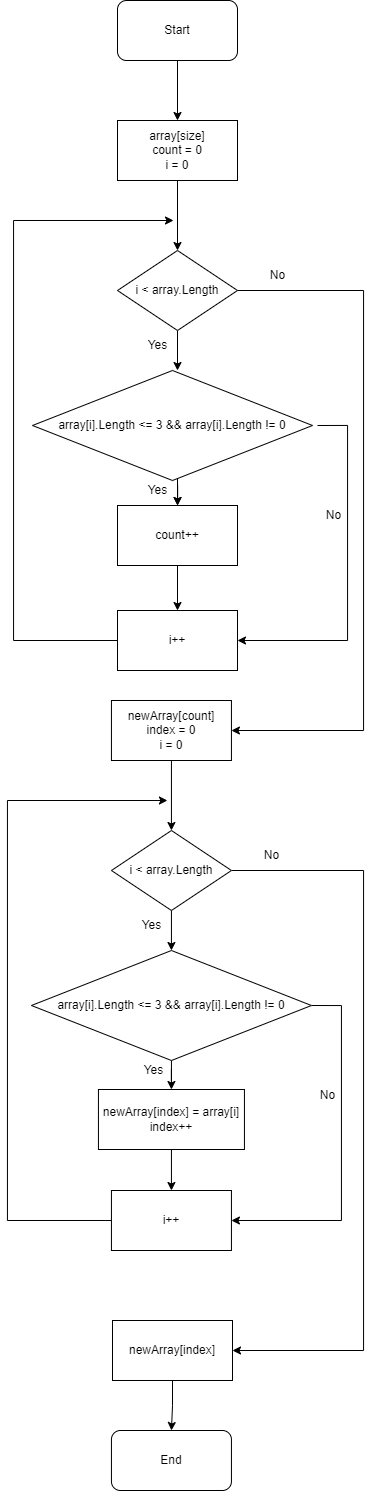

The diagram above was exported from draw.io. Its source (the exported page's mxGraphModel, read from the mxfile embedded in the PNG):
<mxGraphModel dx="1955" dy="934" grid="1" gridSize="10" guides="1" tooltips="1" connect="1" arrows="1" fold="1" page="1" pageScale="1" pageWidth="827" pageHeight="1169" math="0" shadow="0">
  <root>
    <mxCell id="0" />
    <mxCell id="1" parent="0" />
    <mxCell id="_IookCN3M3w73XX7zCzO-3" value="" style="edgeStyle=orthogonalEdgeStyle;rounded=0;orthogonalLoop=1;jettySize=auto;html=1;" parent="1" source="_IookCN3M3w73XX7zCzO-1" edge="1">
      <mxGeometry relative="1" as="geometry">
        <mxPoint x="414" y="160" as="targetPoint" />
      </mxGeometry>
    </mxCell>
    <mxCell id="_IookCN3M3w73XX7zCzO-1" value="Start" style="rounded=1;whiteSpace=wrap;html=1;" parent="1" vertex="1">
      <mxGeometry x="354" y="40" width="120" height="60" as="geometry" />
    </mxCell>
    <mxCell id="_IookCN3M3w73XX7zCzO-12" style="edgeStyle=orthogonalEdgeStyle;rounded=0;orthogonalLoop=1;jettySize=auto;html=1;exitX=0.5;exitY=1;exitDx=0;exitDy=0;entryX=0.5;entryY=0;entryDx=0;entryDy=0;" parent="1" source="_IookCN3M3w73XX7zCzO-5" edge="1">
      <mxGeometry relative="1" as="geometry">
        <mxPoint x="414" y="410" as="targetPoint" />
      </mxGeometry>
    </mxCell>
    <mxCell id="AavqjWrD_JKnSaaYgOWW-28" style="edgeStyle=orthogonalEdgeStyle;rounded=0;orthogonalLoop=1;jettySize=auto;html=1;exitX=1;exitY=0.5;exitDx=0;exitDy=0;entryX=1;entryY=0.5;entryDx=0;entryDy=0;" edge="1" parent="1" source="_IookCN3M3w73XX7zCzO-5" target="AavqjWrD_JKnSaaYgOWW-20">
      <mxGeometry relative="1" as="geometry">
        <mxPoint x="480" y="820" as="targetPoint" />
        <Array as="points">
          <mxPoint x="600" y="330" />
          <mxPoint x="600" y="770" />
        </Array>
      </mxGeometry>
    </mxCell>
    <mxCell id="_IookCN3M3w73XX7zCzO-5" value="i &amp;lt; array.Length" style="rhombus;whiteSpace=wrap;html=1;" parent="1" vertex="1">
      <mxGeometry x="354" y="290" width="120" height="80" as="geometry" />
    </mxCell>
    <mxCell id="_IookCN3M3w73XX7zCzO-10" value="Yes" style="text;html=1;align=center;verticalAlign=middle;resizable=0;points=[];autosize=1;strokeColor=none;fillColor=none;" parent="1" vertex="1">
      <mxGeometry x="374" y="370" width="40" height="30" as="geometry" />
    </mxCell>
    <mxCell id="_IookCN3M3w73XX7zCzO-15" style="edgeStyle=orthogonalEdgeStyle;rounded=0;orthogonalLoop=1;jettySize=auto;html=1;exitX=0.5;exitY=1;exitDx=0;exitDy=0;entryX=0.5;entryY=0;entryDx=0;entryDy=0;" parent="1" target="_IookCN3M3w73XX7zCzO-14" edge="1">
      <mxGeometry relative="1" as="geometry">
        <mxPoint x="414" y="500" as="sourcePoint" />
      </mxGeometry>
    </mxCell>
    <mxCell id="_IookCN3M3w73XX7zCzO-13" value="No" style="text;html=1;align=center;verticalAlign=middle;resizable=0;points=[];autosize=1;strokeColor=none;fillColor=none;" parent="1" vertex="1">
      <mxGeometry x="494" y="300" width="40" height="30" as="geometry" />
    </mxCell>
    <mxCell id="AavqjWrD_JKnSaaYgOWW-5" value="" style="edgeStyle=orthogonalEdgeStyle;rounded=0;orthogonalLoop=1;jettySize=auto;html=1;" edge="1" parent="1" source="_IookCN3M3w73XX7zCzO-14" target="AavqjWrD_JKnSaaYgOWW-4">
      <mxGeometry relative="1" as="geometry" />
    </mxCell>
    <mxCell id="_IookCN3M3w73XX7zCzO-14" value="count++" style="rounded=0;whiteSpace=wrap;html=1;fillColor=#FFFFFF;" parent="1" vertex="1">
      <mxGeometry x="354" y="545" width="120" height="60" as="geometry" />
    </mxCell>
    <mxCell id="AavqjWrD_JKnSaaYgOWW-11" value="" style="edgeStyle=orthogonalEdgeStyle;rounded=0;orthogonalLoop=1;jettySize=auto;html=1;" edge="1" parent="1" source="AavqjWrD_JKnSaaYgOWW-1" target="_IookCN3M3w73XX7zCzO-5">
      <mxGeometry relative="1" as="geometry" />
    </mxCell>
    <mxCell id="AavqjWrD_JKnSaaYgOWW-1" value="array[size]&lt;br&gt;count = 0&lt;br&gt;i = 0" style="rounded=0;whiteSpace=wrap;html=1;fillColor=#FFFFFF;" vertex="1" parent="1">
      <mxGeometry x="354" y="160" width="120" height="60" as="geometry" />
    </mxCell>
    <mxCell id="AavqjWrD_JKnSaaYgOWW-3" value="" style="edgeStyle=orthogonalEdgeStyle;rounded=0;orthogonalLoop=1;jettySize=auto;html=1;" edge="1" parent="1" target="_IookCN3M3w73XX7zCzO-14">
      <mxGeometry relative="1" as="geometry">
        <mxPoint x="414" y="520" as="sourcePoint" />
      </mxGeometry>
    </mxCell>
    <mxCell id="AavqjWrD_JKnSaaYgOWW-8" style="edgeStyle=orthogonalEdgeStyle;rounded=0;orthogonalLoop=1;jettySize=auto;html=1;exitX=1;exitY=0.5;exitDx=0;exitDy=0;entryX=1;entryY=0.5;entryDx=0;entryDy=0;" edge="1" parent="1" target="AavqjWrD_JKnSaaYgOWW-4">
      <mxGeometry relative="1" as="geometry">
        <mxPoint x="624" y="680" as="targetPoint" />
        <mxPoint x="554" y="465" as="sourcePoint" />
        <Array as="points">
          <mxPoint x="584" y="465" />
          <mxPoint x="584" y="680" />
        </Array>
      </mxGeometry>
    </mxCell>
    <mxCell id="AavqjWrD_JKnSaaYgOWW-2" value="array[i].Length &amp;lt;= 3 &amp;amp;&amp;amp; array[i].Length != 0" style="rhombus;whiteSpace=wrap;html=1;fillColor=#FFFFFF;" vertex="1" parent="1">
      <mxGeometry x="269" y="410" width="280" height="110" as="geometry" />
    </mxCell>
    <mxCell id="AavqjWrD_JKnSaaYgOWW-10" style="edgeStyle=orthogonalEdgeStyle;rounded=0;orthogonalLoop=1;jettySize=auto;html=1;exitX=0;exitY=0.5;exitDx=0;exitDy=0;" edge="1" parent="1" source="AavqjWrD_JKnSaaYgOWW-4">
      <mxGeometry relative="1" as="geometry">
        <mxPoint x="410" y="260" as="targetPoint" />
        <Array as="points">
          <mxPoint x="250" y="680" />
          <mxPoint x="250" y="260" />
        </Array>
      </mxGeometry>
    </mxCell>
    <mxCell id="AavqjWrD_JKnSaaYgOWW-4" value="i++" style="rounded=0;whiteSpace=wrap;html=1;fillColor=#FFFFFF;" vertex="1" parent="1">
      <mxGeometry x="354" y="650" width="120" height="60" as="geometry" />
    </mxCell>
    <mxCell id="AavqjWrD_JKnSaaYgOWW-6" value="Yes" style="text;html=1;align=center;verticalAlign=middle;resizable=0;points=[];autosize=1;strokeColor=none;fillColor=none;" vertex="1" parent="1">
      <mxGeometry x="374" y="515" width="40" height="30" as="geometry" />
    </mxCell>
    <mxCell id="AavqjWrD_JKnSaaYgOWW-9" value="No" style="text;html=1;align=center;verticalAlign=middle;resizable=0;points=[];autosize=1;strokeColor=none;fillColor=none;" vertex="1" parent="1">
      <mxGeometry x="550" y="540" width="40" height="30" as="geometry" />
    </mxCell>
    <mxCell id="AavqjWrD_JKnSaaYgOWW-12" style="edgeStyle=orthogonalEdgeStyle;rounded=0;orthogonalLoop=1;jettySize=auto;html=1;exitX=0.5;exitY=1;exitDx=0;exitDy=0;entryX=0.5;entryY=0;entryDx=0;entryDy=0;" edge="1" parent="1" source="AavqjWrD_JKnSaaYgOWW-13">
      <mxGeometry relative="1" as="geometry">
        <mxPoint x="407.94" y="990" as="targetPoint" />
      </mxGeometry>
    </mxCell>
    <mxCell id="AavqjWrD_JKnSaaYgOWW-36" style="edgeStyle=orthogonalEdgeStyle;rounded=0;orthogonalLoop=1;jettySize=auto;html=1;exitX=1;exitY=0.5;exitDx=0;exitDy=0;entryX=1;entryY=0.5;entryDx=0;entryDy=0;" edge="1" parent="1" source="AavqjWrD_JKnSaaYgOWW-13" target="AavqjWrD_JKnSaaYgOWW-35">
      <mxGeometry relative="1" as="geometry">
        <mxPoint x="660" y="1390" as="targetPoint" />
        <Array as="points">
          <mxPoint x="600" y="910" />
          <mxPoint x="600" y="1390" />
        </Array>
      </mxGeometry>
    </mxCell>
    <mxCell id="AavqjWrD_JKnSaaYgOWW-13" value="i &amp;lt; array.Length" style="rhombus;whiteSpace=wrap;html=1;" vertex="1" parent="1">
      <mxGeometry x="347.94" y="870" width="120" height="80" as="geometry" />
    </mxCell>
    <mxCell id="AavqjWrD_JKnSaaYgOWW-14" value="Yes" style="text;html=1;align=center;verticalAlign=middle;resizable=0;points=[];autosize=1;strokeColor=none;fillColor=none;" vertex="1" parent="1">
      <mxGeometry x="367.94" y="950" width="40" height="30" as="geometry" />
    </mxCell>
    <mxCell id="AavqjWrD_JKnSaaYgOWW-16" value="No" style="text;html=1;align=center;verticalAlign=middle;resizable=0;points=[];autosize=1;strokeColor=none;fillColor=none;" vertex="1" parent="1">
      <mxGeometry x="487.94" y="880" width="40" height="30" as="geometry" />
    </mxCell>
    <mxCell id="AavqjWrD_JKnSaaYgOWW-17" value="" style="edgeStyle=orthogonalEdgeStyle;rounded=0;orthogonalLoop=1;jettySize=auto;html=1;" edge="1" parent="1" source="AavqjWrD_JKnSaaYgOWW-18" target="AavqjWrD_JKnSaaYgOWW-25">
      <mxGeometry relative="1" as="geometry" />
    </mxCell>
    <mxCell id="AavqjWrD_JKnSaaYgOWW-18" value="newArray[index] = array[i]&lt;br&gt;index++" style="rounded=0;whiteSpace=wrap;html=1;fillColor=#FFFFFF;" vertex="1" parent="1">
      <mxGeometry x="334.94" y="1129" width="146" height="60" as="geometry" />
    </mxCell>
    <mxCell id="AavqjWrD_JKnSaaYgOWW-19" value="" style="edgeStyle=orthogonalEdgeStyle;rounded=0;orthogonalLoop=1;jettySize=auto;html=1;" edge="1" parent="1" source="AavqjWrD_JKnSaaYgOWW-20" target="AavqjWrD_JKnSaaYgOWW-13">
      <mxGeometry relative="1" as="geometry" />
    </mxCell>
    <mxCell id="AavqjWrD_JKnSaaYgOWW-20" value="newArray[count]&lt;br&gt;index = 0&lt;br&gt;i = 0" style="rounded=0;whiteSpace=wrap;html=1;fillColor=#FFFFFF;" vertex="1" parent="1">
      <mxGeometry x="347.94" y="740" width="120" height="60" as="geometry" />
    </mxCell>
    <mxCell id="AavqjWrD_JKnSaaYgOWW-22" style="edgeStyle=orthogonalEdgeStyle;rounded=0;orthogonalLoop=1;jettySize=auto;html=1;exitX=1;exitY=0.5;exitDx=0;exitDy=0;entryX=1;entryY=0.5;entryDx=0;entryDy=0;" edge="1" parent="1" target="AavqjWrD_JKnSaaYgOWW-25">
      <mxGeometry relative="1" as="geometry">
        <mxPoint x="617.94" y="1260" as="targetPoint" />
        <mxPoint x="547.94" y="1045" as="sourcePoint" />
        <Array as="points">
          <mxPoint x="577.94" y="1045" />
          <mxPoint x="577.94" y="1260" />
        </Array>
      </mxGeometry>
    </mxCell>
    <mxCell id="AavqjWrD_JKnSaaYgOWW-30" value="" style="edgeStyle=orthogonalEdgeStyle;rounded=0;orthogonalLoop=1;jettySize=auto;html=1;" edge="1" parent="1" source="AavqjWrD_JKnSaaYgOWW-23" target="AavqjWrD_JKnSaaYgOWW-18">
      <mxGeometry relative="1" as="geometry" />
    </mxCell>
    <mxCell id="AavqjWrD_JKnSaaYgOWW-23" value="array[i].Length &amp;lt;= 3 &amp;amp;&amp;amp; array[i].Length != 0" style="rhombus;whiteSpace=wrap;html=1;fillColor=#FFFFFF;" vertex="1" parent="1">
      <mxGeometry x="267.94" y="990" width="280" height="110" as="geometry" />
    </mxCell>
    <mxCell id="AavqjWrD_JKnSaaYgOWW-24" style="edgeStyle=orthogonalEdgeStyle;rounded=0;orthogonalLoop=1;jettySize=auto;html=1;exitX=0;exitY=0.5;exitDx=0;exitDy=0;" edge="1" parent="1" source="AavqjWrD_JKnSaaYgOWW-25">
      <mxGeometry relative="1" as="geometry">
        <mxPoint x="403.94" y="840" as="targetPoint" />
        <Array as="points">
          <mxPoint x="243.94" y="1260" />
          <mxPoint x="243.94" y="840" />
        </Array>
      </mxGeometry>
    </mxCell>
    <mxCell id="AavqjWrD_JKnSaaYgOWW-25" value="i++" style="rounded=0;whiteSpace=wrap;html=1;fillColor=#FFFFFF;" vertex="1" parent="1">
      <mxGeometry x="347.94" y="1230" width="120" height="60" as="geometry" />
    </mxCell>
    <mxCell id="AavqjWrD_JKnSaaYgOWW-27" value="No" style="text;html=1;align=center;verticalAlign=middle;resizable=0;points=[];autosize=1;strokeColor=none;fillColor=none;" vertex="1" parent="1">
      <mxGeometry x="543.94" y="1120" width="40" height="30" as="geometry" />
    </mxCell>
    <mxCell id="AavqjWrD_JKnSaaYgOWW-31" value="Yes" style="text;html=1;align=center;verticalAlign=middle;resizable=0;points=[];autosize=1;strokeColor=none;fillColor=none;" vertex="1" parent="1">
      <mxGeometry x="369.94" y="1095" width="40" height="30" as="geometry" />
    </mxCell>
    <mxCell id="AavqjWrD_JKnSaaYgOWW-34" value="" style="edgeStyle=orthogonalEdgeStyle;rounded=0;orthogonalLoop=1;jettySize=auto;html=1;" edge="1" parent="1" target="AavqjWrD_JKnSaaYgOWW-33">
      <mxGeometry relative="1" as="geometry">
        <mxPoint x="409" y="1420" as="sourcePoint" />
      </mxGeometry>
    </mxCell>
    <mxCell id="AavqjWrD_JKnSaaYgOWW-33" value="End" style="rounded=1;whiteSpace=wrap;html=1;fillColor=#FFFFFF;" vertex="1" parent="1">
      <mxGeometry x="347.94" y="1470" width="120" height="60" as="geometry" />
    </mxCell>
    <mxCell id="AavqjWrD_JKnSaaYgOWW-35" value="newArray[index]" style="rounded=0;whiteSpace=wrap;html=1;fillColor=#FFFFFF;" vertex="1" parent="1">
      <mxGeometry x="349" y="1360" width="120" height="60" as="geometry" />
    </mxCell>
  </root>
</mxGraphModel>